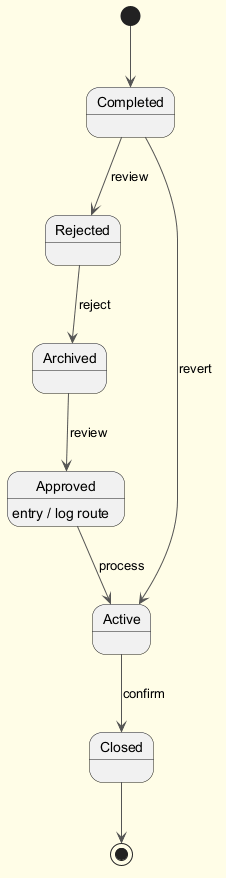

The diagram above was rendered by PlantUML. Its source (embedded in the PNG):
@startuml
skinparam backgroundColor #FFFDE7
skinparam classBackgroundColor #FFF9C4
skinparam classBorderColor #F57F17
skinparam ArrowColor #555555
[*] --> Completed
Completed --> Rejected : review
Rejected --> Archived : reject
Archived --> Approved : review
Approved --> Active : process
Approved : entry / log route
Active --> Closed : confirm
Completed --> Active : revert
Closed --> [*]
@enduml